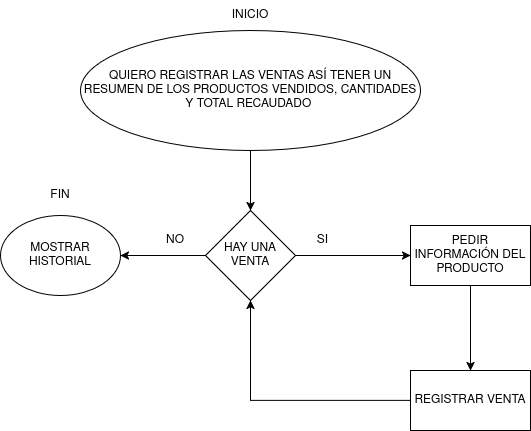

The diagram above was exported from draw.io. Its source (the exported page's mxGraphModel, read from the mxfile embedded in the PNG):
<mxGraphModel dx="1426" dy="733" grid="1" gridSize="10" guides="1" tooltips="1" connect="1" arrows="1" fold="1" page="1" pageScale="1" pageWidth="827" pageHeight="1169" math="0" shadow="0">
  <root>
    <mxCell id="0" />
    <mxCell id="1" parent="0" />
    <mxCell id="ky8NwWKkPIkw6WcHLJY3-2" edge="1" parent="1" source="ky8NwWKkPIkw6WcHLJY3-1" style="edgeStyle=orthogonalEdgeStyle;rounded=0;orthogonalLoop=1;jettySize=auto;html=1;entryX=0.5;entryY=0;entryDx=0;entryDy=0;" target="ky8NwWKkPIkw6WcHLJY3-3">
      <mxGeometry relative="1" as="geometry">
        <mxPoint x="400" y="300" as="targetPoint" />
      </mxGeometry>
    </mxCell>
    <mxCell id="ky8NwWKkPIkw6WcHLJY3-1" parent="1" style="ellipse;whiteSpace=wrap;html=1;" value="QUIERO REGISTRAR LAS VENTAS ASÍ TENER UN RESUMEN DE LOS PRODUCTOS VENDIDOS, CANTIDADES Y TOTAL RECAUDADO&amp;nbsp;" vertex="1">
      <mxGeometry height="120" width="340" x="230" y="90" as="geometry" />
    </mxCell>
    <mxCell id="ky8NwWKkPIkw6WcHLJY3-4" edge="1" parent="1" source="ky8NwWKkPIkw6WcHLJY3-3" style="edgeStyle=orthogonalEdgeStyle;rounded=0;orthogonalLoop=1;jettySize=auto;html=1;exitX=0;exitY=0.5;exitDx=0;exitDy=0;entryX=1;entryY=0.5;entryDx=0;entryDy=0;" target="ky8NwWKkPIkw6WcHLJY3-11">
      <mxGeometry relative="1" as="geometry">
        <mxPoint x="270" y="315" as="targetPoint" />
      </mxGeometry>
    </mxCell>
    <mxCell id="ky8NwWKkPIkw6WcHLJY3-5" edge="1" parent="1" source="ky8NwWKkPIkw6WcHLJY3-3" style="edgeStyle=orthogonalEdgeStyle;rounded=0;orthogonalLoop=1;jettySize=auto;html=1;entryX=0;entryY=0.5;entryDx=0;entryDy=0;" target="_fZnuFDZA3a33B1ZLzth-2">
      <mxGeometry relative="1" as="geometry">
        <mxPoint x="550" y="315" as="targetPoint" />
      </mxGeometry>
    </mxCell>
    <mxCell id="ky8NwWKkPIkw6WcHLJY3-3" parent="1" style="rhombus;whiteSpace=wrap;html=1;" value="HAY UNA VENTA" vertex="1">
      <mxGeometry height="90" width="90" x="355" y="270" as="geometry" />
    </mxCell>
    <mxCell id="ky8NwWKkPIkw6WcHLJY3-6" parent="1" style="text;html=1;whiteSpace=wrap;strokeColor=none;fillColor=none;align=center;verticalAlign=middle;rounded=0;" value="NO" vertex="1">
      <mxGeometry height="20" width="60" x="295" y="290" as="geometry" />
    </mxCell>
    <mxCell id="ky8NwWKkPIkw6WcHLJY3-7" parent="1" style="text;html=1;whiteSpace=wrap;strokeColor=none;fillColor=none;align=center;verticalAlign=middle;rounded=0;" value="SI" vertex="1">
      <mxGeometry height="20" width="55" x="445" y="290" as="geometry" />
    </mxCell>
    <mxCell id="_fZnuFDZA3a33B1ZLzth-4" edge="1" parent="1" source="ky8NwWKkPIkw6WcHLJY3-8" style="edgeStyle=orthogonalEdgeStyle;rounded=0;orthogonalLoop=1;jettySize=auto;html=1;exitX=0;exitY=0.5;exitDx=0;exitDy=0;entryX=0.5;entryY=1;entryDx=0;entryDy=0;" target="ky8NwWKkPIkw6WcHLJY3-3">
      <mxGeometry relative="1" as="geometry" />
    </mxCell>
    <mxCell id="ky8NwWKkPIkw6WcHLJY3-8" parent="1" style="rounded=0;whiteSpace=wrap;html=1;" value="REGISTRAR VENTA" vertex="1">
      <mxGeometry height="60" width="120" x="560" y="430" as="geometry" />
    </mxCell>
    <mxCell id="ky8NwWKkPIkw6WcHLJY3-11" parent="1" style="ellipse;whiteSpace=wrap;html=1;" value="MOSTRAR HISTORIAL" vertex="1">
      <mxGeometry height="80" width="120" x="150" y="275" as="geometry" />
    </mxCell>
    <mxCell id="ky8NwWKkPIkw6WcHLJY3-12" parent="1" style="text;html=1;whiteSpace=wrap;strokeColor=none;fillColor=none;align=center;verticalAlign=middle;rounded=0;" value="INICIO" vertex="1">
      <mxGeometry height="30" width="60" x="370" y="60" as="geometry" />
    </mxCell>
    <mxCell id="ky8NwWKkPIkw6WcHLJY3-13" parent="1" style="text;html=1;whiteSpace=wrap;strokeColor=none;fillColor=none;align=center;verticalAlign=middle;rounded=0;" value="FIN" vertex="1">
      <mxGeometry height="30" width="60" x="180" y="240" as="geometry" />
    </mxCell>
    <mxCell id="_fZnuFDZA3a33B1ZLzth-7" edge="1" parent="1" source="_fZnuFDZA3a33B1ZLzth-2" style="edgeStyle=orthogonalEdgeStyle;rounded=0;orthogonalLoop=1;jettySize=auto;html=1;entryX=0.5;entryY=0;entryDx=0;entryDy=0;" target="ky8NwWKkPIkw6WcHLJY3-8">
      <mxGeometry relative="1" as="geometry" />
    </mxCell>
    <mxCell id="_fZnuFDZA3a33B1ZLzth-2" parent="1" style="rounded=0;whiteSpace=wrap;html=1;" value="PEDIR INFORMACIÓN DEL PRODUCTO" vertex="1">
      <mxGeometry height="60" width="120" x="560" y="285" as="geometry" />
    </mxCell>
  </root>
</mxGraphModel>